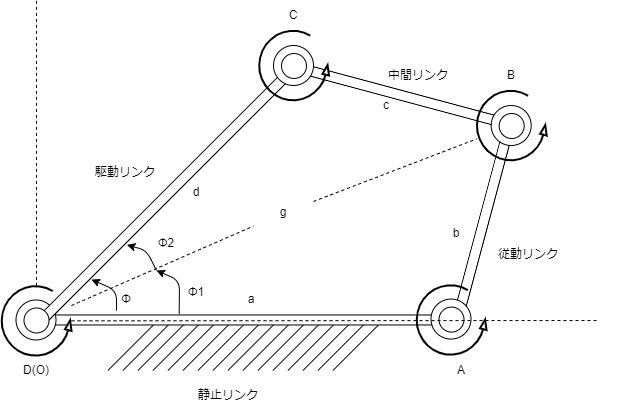

The diagram above was exported from draw.io. Its source (the exported page's mxGraphModel, read from the mxfile embedded in the PNG):
<mxGraphModel dx="571" dy="817" grid="1" gridSize="10" guides="1" tooltips="1" connect="1" arrows="1" fold="1" page="1" pageScale="1" pageWidth="1169" pageHeight="827" math="0" shadow="0">
  <root>
    <mxCell id="0" />
    <mxCell id="1" parent="0" />
    <mxCell id="62" value="" style="group" parent="1" vertex="1" connectable="0">
      <mxGeometry x="551.39" y="480" width="275" height="50" as="geometry" />
    </mxCell>
    <mxCell id="46" value="" style="endArrow=none;html=1;" parent="62" edge="1">
      <mxGeometry width="50" height="50" relative="1" as="geometry">
        <mxPoint y="50" as="sourcePoint" />
        <mxPoint x="50" as="targetPoint" />
      </mxGeometry>
    </mxCell>
    <mxCell id="47" value="" style="endArrow=none;html=1;" parent="62" edge="1">
      <mxGeometry width="50" height="50" relative="1" as="geometry">
        <mxPoint x="15" y="50" as="sourcePoint" />
        <mxPoint x="65" as="targetPoint" />
      </mxGeometry>
    </mxCell>
    <mxCell id="48" value="" style="endArrow=none;html=1;" parent="62" edge="1">
      <mxGeometry width="50" height="50" relative="1" as="geometry">
        <mxPoint x="30" y="50" as="sourcePoint" />
        <mxPoint x="80" as="targetPoint" />
      </mxGeometry>
    </mxCell>
    <mxCell id="49" value="" style="endArrow=none;html=1;" parent="62" edge="1">
      <mxGeometry width="50" height="50" relative="1" as="geometry">
        <mxPoint x="45" y="50" as="sourcePoint" />
        <mxPoint x="95" as="targetPoint" />
      </mxGeometry>
    </mxCell>
    <mxCell id="50" value="" style="endArrow=none;html=1;" parent="62" edge="1">
      <mxGeometry width="50" height="50" relative="1" as="geometry">
        <mxPoint x="60" y="50" as="sourcePoint" />
        <mxPoint x="110" as="targetPoint" />
      </mxGeometry>
    </mxCell>
    <mxCell id="51" value="" style="endArrow=none;html=1;" parent="62" edge="1">
      <mxGeometry width="50" height="50" relative="1" as="geometry">
        <mxPoint x="75" y="50" as="sourcePoint" />
        <mxPoint x="125" as="targetPoint" />
      </mxGeometry>
    </mxCell>
    <mxCell id="52" value="" style="endArrow=none;html=1;" parent="62" edge="1">
      <mxGeometry width="50" height="50" relative="1" as="geometry">
        <mxPoint x="90" y="50" as="sourcePoint" />
        <mxPoint x="140" as="targetPoint" />
      </mxGeometry>
    </mxCell>
    <mxCell id="53" value="" style="endArrow=none;html=1;" parent="62" edge="1">
      <mxGeometry width="50" height="50" relative="1" as="geometry">
        <mxPoint x="105" y="50" as="sourcePoint" />
        <mxPoint x="155" as="targetPoint" />
      </mxGeometry>
    </mxCell>
    <mxCell id="54" value="" style="endArrow=none;html=1;" parent="62" edge="1">
      <mxGeometry width="50" height="50" relative="1" as="geometry">
        <mxPoint x="120" y="50" as="sourcePoint" />
        <mxPoint x="170" as="targetPoint" />
      </mxGeometry>
    </mxCell>
    <mxCell id="55" value="" style="endArrow=none;html=1;" parent="62" edge="1">
      <mxGeometry width="50" height="50" relative="1" as="geometry">
        <mxPoint x="135" y="50" as="sourcePoint" />
        <mxPoint x="185" as="targetPoint" />
      </mxGeometry>
    </mxCell>
    <mxCell id="56" value="" style="endArrow=none;html=1;" parent="62" edge="1">
      <mxGeometry width="50" height="50" relative="1" as="geometry">
        <mxPoint x="150" y="50" as="sourcePoint" />
        <mxPoint x="200" as="targetPoint" />
      </mxGeometry>
    </mxCell>
    <mxCell id="57" value="" style="endArrow=none;html=1;" parent="62" edge="1">
      <mxGeometry width="50" height="50" relative="1" as="geometry">
        <mxPoint x="165" y="50" as="sourcePoint" />
        <mxPoint x="215" as="targetPoint" />
      </mxGeometry>
    </mxCell>
    <mxCell id="58" value="" style="endArrow=none;html=1;" parent="62" edge="1">
      <mxGeometry width="50" height="50" relative="1" as="geometry">
        <mxPoint x="180" y="50" as="sourcePoint" />
        <mxPoint x="230" as="targetPoint" />
      </mxGeometry>
    </mxCell>
    <mxCell id="59" value="" style="endArrow=none;html=1;" parent="62" edge="1">
      <mxGeometry width="50" height="50" relative="1" as="geometry">
        <mxPoint x="195" y="50" as="sourcePoint" />
        <mxPoint x="245" as="targetPoint" />
      </mxGeometry>
    </mxCell>
    <mxCell id="60" value="" style="endArrow=none;html=1;" parent="62" edge="1">
      <mxGeometry width="50" height="50" relative="1" as="geometry">
        <mxPoint x="210" y="50" as="sourcePoint" />
        <mxPoint x="260" as="targetPoint" />
      </mxGeometry>
    </mxCell>
    <mxCell id="61" value="" style="endArrow=none;html=1;" parent="62" edge="1">
      <mxGeometry width="50" height="50" relative="1" as="geometry">
        <mxPoint x="225" y="50" as="sourcePoint" />
        <mxPoint x="275" as="targetPoint" />
      </mxGeometry>
    </mxCell>
    <mxCell id="34" value="" style="rounded=0;whiteSpace=wrap;html=1;rotation=-255;" parent="1" vertex="1">
      <mxGeometry x="826.39" y="378.02" width="200.5" height="10" as="geometry" />
    </mxCell>
    <mxCell id="8" value="" style="group" parent="1" vertex="1" connectable="0">
      <mxGeometry x="459.5" y="459.47" width="470.5" height="40" as="geometry" />
    </mxCell>
    <mxCell id="9" value="" style="rounded=0;whiteSpace=wrap;html=1;" parent="8" vertex="1">
      <mxGeometry x="29.406250000000004" y="15" width="411.6875" height="10" as="geometry" />
    </mxCell>
    <mxCell id="10" value="" style="ellipse;whiteSpace=wrap;html=1;aspect=fixed;" parent="8" vertex="1">
      <mxGeometry width="40" height="40" as="geometry" />
    </mxCell>
    <mxCell id="74" value="a" style="text;html=1;strokeColor=none;fillColor=none;align=center;verticalAlign=middle;whiteSpace=wrap;rounded=0;" parent="8" vertex="1">
      <mxGeometry x="205.25" y="-15" width="60" height="30" as="geometry" />
    </mxCell>
    <mxCell id="82" value="Φ" style="text;html=1;strokeColor=none;fillColor=none;align=center;verticalAlign=middle;whiteSpace=wrap;rounded=0;" parent="8" vertex="1">
      <mxGeometry x="80.5" y="-15" width="60" height="30" as="geometry" />
    </mxCell>
    <mxCell id="16" value="" style="rounded=0;whiteSpace=wrap;html=1;rotation=-225;" parent="1" vertex="1">
      <mxGeometry x="429.99999999999994" y="347.47" width="365" height="10" as="geometry" />
    </mxCell>
    <mxCell id="17" value="" style="ellipse;whiteSpace=wrap;html=1;aspect=fixed;rotation=40;" parent="1" vertex="1">
      <mxGeometry x="467.5" y="467.47" width="25" height="25" as="geometry" />
    </mxCell>
    <mxCell id="27" value="" style="verticalLabelPosition=bottom;html=1;verticalAlign=top;strokeWidth=2;shape=mxgraph.lean_mapping.physical_pull;pointerEvents=1;" parent="1" vertex="1">
      <mxGeometry x="445" y="445.36" width="70" height="70" as="geometry" />
    </mxCell>
    <mxCell id="35" value="" style="rounded=0;whiteSpace=wrap;html=1;rotation=-165;" parent="1" vertex="1">
      <mxGeometry x="732.85" y="250" width="225" height="10" as="geometry" />
    </mxCell>
    <mxCell id="36" value="" style="ellipse;whiteSpace=wrap;html=1;aspect=fixed;" parent="1" vertex="1">
      <mxGeometry x="717" y="205" width="40" height="40" as="geometry" />
    </mxCell>
    <mxCell id="37" value="" style="ellipse;whiteSpace=wrap;html=1;aspect=fixed;rotation=40;" parent="1" vertex="1">
      <mxGeometry x="725" y="213" width="25" height="25" as="geometry" />
    </mxCell>
    <mxCell id="38" value="" style="verticalLabelPosition=bottom;html=1;verticalAlign=top;strokeWidth=2;shape=mxgraph.lean_mapping.physical_pull;pointerEvents=1;" parent="1" vertex="1">
      <mxGeometry x="702.5" y="190" width="70" height="70" as="geometry" />
    </mxCell>
    <mxCell id="39" value="" style="ellipse;whiteSpace=wrap;html=1;aspect=fixed;" parent="1" vertex="1">
      <mxGeometry x="934.68" y="265" width="40" height="40" as="geometry" />
    </mxCell>
    <mxCell id="40" value="" style="ellipse;whiteSpace=wrap;html=1;aspect=fixed;rotation=40;" parent="1" vertex="1">
      <mxGeometry x="942.68" y="273" width="25" height="25" as="geometry" />
    </mxCell>
    <mxCell id="41" value="" style="verticalLabelPosition=bottom;html=1;verticalAlign=top;strokeWidth=2;shape=mxgraph.lean_mapping.physical_pull;pointerEvents=1;" parent="1" vertex="1">
      <mxGeometry x="920.18" y="250" width="70" height="70" as="geometry" />
    </mxCell>
    <mxCell id="42" value="" style="ellipse;whiteSpace=wrap;html=1;aspect=fixed;" parent="1" vertex="1">
      <mxGeometry x="874.5" y="458.58000000000004" width="40" height="40" as="geometry" />
    </mxCell>
    <mxCell id="43" value="" style="ellipse;whiteSpace=wrap;html=1;aspect=fixed;rotation=40;" parent="1" vertex="1">
      <mxGeometry x="882.5" y="466.58000000000004" width="25" height="25" as="geometry" />
    </mxCell>
    <mxCell id="44" value="" style="verticalLabelPosition=bottom;html=1;verticalAlign=top;strokeWidth=2;shape=mxgraph.lean_mapping.physical_pull;pointerEvents=1;" parent="1" vertex="1">
      <mxGeometry x="860" y="444.47" width="70" height="70" as="geometry" />
    </mxCell>
    <mxCell id="63" value="静止リンク" style="text;html=1;strokeColor=none;fillColor=none;align=center;verticalAlign=middle;whiteSpace=wrap;rounded=0;" parent="1" vertex="1">
      <mxGeometry x="582.5" y="540" width="177.5" height="30" as="geometry" />
    </mxCell>
    <mxCell id="64" value="駆動リンク" style="text;html=1;strokeColor=none;fillColor=none;align=center;verticalAlign=middle;whiteSpace=wrap;rounded=0;" parent="1" vertex="1">
      <mxGeometry x="480" y="317.47" width="177.5" height="30" as="geometry" />
    </mxCell>
    <mxCell id="65" value="従動リンク" style="text;html=1;strokeColor=none;fillColor=none;align=center;verticalAlign=middle;whiteSpace=wrap;rounded=0;" parent="1" vertex="1">
      <mxGeometry x="882.5" y="399" width="177.5" height="30" as="geometry" />
    </mxCell>
    <mxCell id="66" value="中間リンク" style="text;html=1;strokeColor=none;fillColor=none;align=center;verticalAlign=middle;whiteSpace=wrap;rounded=0;" parent="1" vertex="1">
      <mxGeometry x="772.5" y="220" width="177.5" height="30" as="geometry" />
    </mxCell>
    <mxCell id="67" value="" style="endArrow=none;dashed=1;html=1;" parent="1" source="27" edge="1">
      <mxGeometry width="50" height="50" relative="1" as="geometry">
        <mxPoint x="660" y="400" as="sourcePoint" />
        <mxPoint x="480" y="160" as="targetPoint" />
      </mxGeometry>
    </mxCell>
    <mxCell id="68" value="" style="endArrow=none;dashed=1;html=1;" parent="1" source="27" edge="1">
      <mxGeometry width="50" height="50" relative="1" as="geometry">
        <mxPoint x="490" y="455.3600000000001" as="sourcePoint" />
        <mxPoint x="1040" y="480" as="targetPoint" />
      </mxGeometry>
    </mxCell>
    <mxCell id="69" value="" style="endArrow=none;dashed=1;html=1;startArrow=none;" parent="1" source="78" target="41" edge="1">
      <mxGeometry width="50" height="50" relative="1" as="geometry">
        <mxPoint x="660" y="400" as="sourcePoint" />
        <mxPoint x="710" y="350" as="targetPoint" />
      </mxGeometry>
    </mxCell>
    <mxCell id="70" value="D(O)" style="text;html=1;strokeColor=none;fillColor=none;align=center;verticalAlign=middle;whiteSpace=wrap;rounded=0;" parent="1" vertex="1">
      <mxGeometry x="450" y="515.36" width="60" height="30" as="geometry" />
    </mxCell>
    <mxCell id="71" value="A" style="text;html=1;strokeColor=none;fillColor=none;align=center;verticalAlign=middle;whiteSpace=wrap;rounded=0;" parent="1" vertex="1">
      <mxGeometry x="874.5" y="515.36" width="60" height="30" as="geometry" />
    </mxCell>
    <mxCell id="72" value="C" style="text;html=1;strokeColor=none;fillColor=none;align=center;verticalAlign=middle;whiteSpace=wrap;rounded=0;" parent="1" vertex="1">
      <mxGeometry x="707" y="160" width="60" height="30" as="geometry" />
    </mxCell>
    <mxCell id="73" value="B" style="text;html=1;strokeColor=none;fillColor=none;align=center;verticalAlign=middle;whiteSpace=wrap;rounded=0;" parent="1" vertex="1">
      <mxGeometry x="925.1800000000001" y="220" width="60" height="30" as="geometry" />
    </mxCell>
    <mxCell id="75" value="b" style="text;html=1;strokeColor=none;fillColor=none;align=center;verticalAlign=middle;whiteSpace=wrap;rounded=0;" parent="1" vertex="1">
      <mxGeometry x="870" y="378.02" width="60" height="30" as="geometry" />
    </mxCell>
    <mxCell id="76" value="c" style="text;html=1;strokeColor=none;fillColor=none;align=center;verticalAlign=middle;whiteSpace=wrap;rounded=0;" parent="1" vertex="1">
      <mxGeometry x="800" y="249.99999999999997" width="60" height="30" as="geometry" />
    </mxCell>
    <mxCell id="77" value="d" style="text;html=1;strokeColor=none;fillColor=none;align=center;verticalAlign=middle;whiteSpace=wrap;rounded=0;" parent="1" vertex="1">
      <mxGeometry x="610" y="337.47" width="60" height="30" as="geometry" />
    </mxCell>
    <mxCell id="78" value="g" style="text;html=1;strokeColor=none;fillColor=none;align=center;verticalAlign=middle;whiteSpace=wrap;rounded=0;" parent="1" vertex="1">
      <mxGeometry x="697" y="357.47" width="60" height="30" as="geometry" />
    </mxCell>
    <mxCell id="79" value="" style="endArrow=none;dashed=1;html=1;" parent="1" source="27" target="78" edge="1">
      <mxGeometry width="50" height="50" relative="1" as="geometry">
        <mxPoint x="515" y="465.97050549265543" as="sourcePoint" />
        <mxPoint x="920.1799999999998" y="299.3894945073446" as="targetPoint" />
      </mxGeometry>
    </mxCell>
    <mxCell id="81" value="" style="endArrow=classic;html=1;entryX=0.818;entryY=-0.139;entryDx=0;entryDy=0;entryPerimeter=0;" parent="1" target="16" edge="1">
      <mxGeometry width="50" height="50" relative="1" as="geometry">
        <mxPoint x="560" y="470" as="sourcePoint" />
        <mxPoint x="810" y="320" as="targetPoint" />
        <Array as="points">
          <mxPoint x="560" y="450" />
        </Array>
      </mxGeometry>
    </mxCell>
    <mxCell id="83" value="" style="endArrow=classic;html=1;entryX=0.682;entryY=-0.195;entryDx=0;entryDy=0;entryPerimeter=0;" parent="1" target="16" edge="1">
      <mxGeometry width="50" height="50" relative="1" as="geometry">
        <mxPoint x="600" y="430" as="sourcePoint" />
        <mxPoint x="690" y="400" as="targetPoint" />
        <Array as="points">
          <mxPoint x="590" y="410" />
        </Array>
      </mxGeometry>
    </mxCell>
    <mxCell id="84" value="" style="endArrow=classic;html=1;exitX=0.325;exitY=-0.087;exitDx=0;exitDy=0;exitPerimeter=0;" parent="1" source="9" edge="1">
      <mxGeometry width="50" height="50" relative="1" as="geometry">
        <mxPoint x="640" y="440" as="sourcePoint" />
        <mxPoint x="600" y="430" as="targetPoint" />
        <Array as="points">
          <mxPoint x="623" y="440" />
        </Array>
      </mxGeometry>
    </mxCell>
    <mxCell id="85" value="Φ2" style="text;html=1;strokeColor=none;fillColor=none;align=center;verticalAlign=middle;whiteSpace=wrap;rounded=0;" parent="1" vertex="1">
      <mxGeometry x="580" y="388.02000000000004" width="60" height="30" as="geometry" />
    </mxCell>
    <mxCell id="86" value="Φ1" style="text;html=1;strokeColor=none;fillColor=none;align=center;verticalAlign=middle;whiteSpace=wrap;rounded=0;" parent="1" vertex="1">
      <mxGeometry x="610" y="437.47" width="60" height="30" as="geometry" />
    </mxCell>
  </root>
</mxGraphModel>